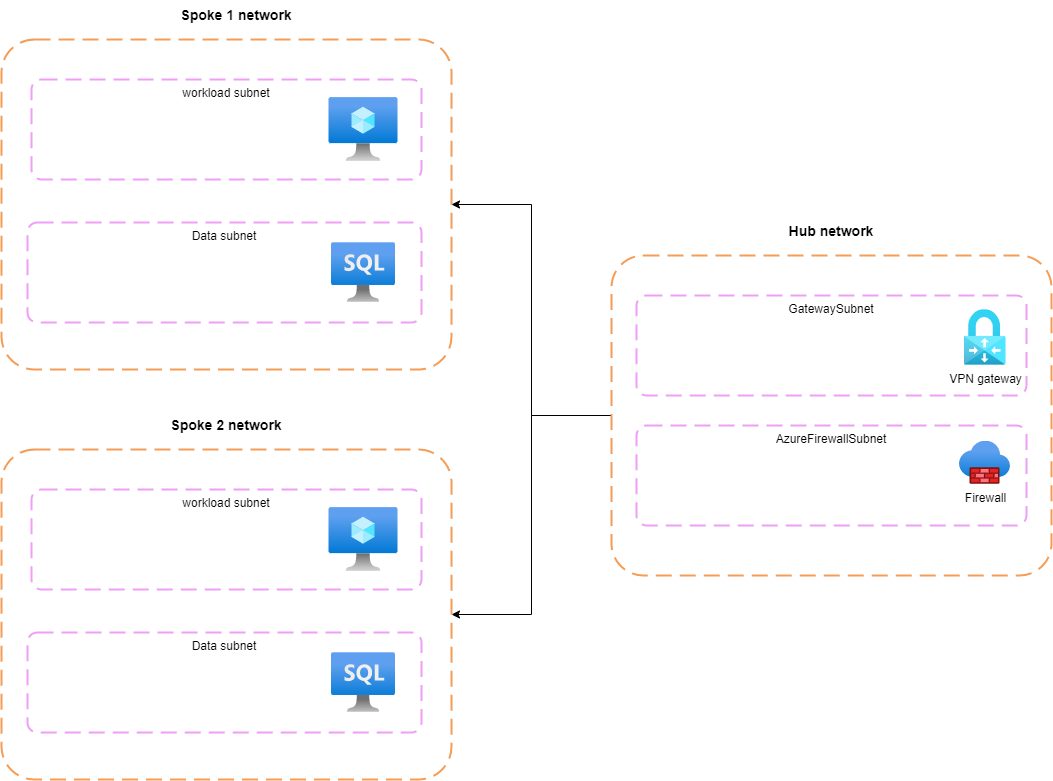

The diagram above was exported from draw.io. Its source (the exported page's mxGraphModel, read from the mxfile embedded in the PNG):
<mxGraphModel dx="4028" dy="2085" grid="1" gridSize="10" guides="1" tooltips="1" connect="1" arrows="1" fold="1" page="1" pageScale="1" pageWidth="827" pageHeight="1169" math="0" shadow="0">
  <root>
    <mxCell id="0" />
    <mxCell id="1" parent="0" />
    <mxCell id="QX4-lLOnMvpdc0OVUBBj-4" value="" style="rounded=1;arcSize=10;dashed=1;strokeColor=#F59D56;fillColor=none;gradientColor=none;dashPattern=8 4;strokeWidth=2;" parent="1" vertex="1">
      <mxGeometry x="-1570" y="-771" width="450" height="330" as="geometry" />
    </mxCell>
    <mxCell id="QX4-lLOnMvpdc0OVUBBj-9" value="workload subnet" style="rounded=1;arcSize=10;dashed=1;strokeColor=#F09FF6;fillColor=none;gradientColor=none;dashPattern=8 4;strokeWidth=2;verticalAlign=top;" parent="1" vertex="1">
      <mxGeometry x="-1540" y="-731" width="390" height="100" as="geometry" />
    </mxCell>
    <mxCell id="QX4-lLOnMvpdc0OVUBBj-11" value="Data subnet" style="rounded=1;arcSize=10;dashed=1;strokeColor=#F09FF6;fillColor=none;gradientColor=none;dashPattern=8 4;strokeWidth=2;verticalAlign=top;" parent="1" vertex="1">
      <mxGeometry x="-1544" y="-588" width="394" height="100" as="geometry" />
    </mxCell>
    <mxCell id="KdM1uvG59E3s3gCGnocu-13" style="edgeStyle=orthogonalEdgeStyle;rounded=0;orthogonalLoop=1;jettySize=auto;html=1;entryX=1;entryY=0.5;entryDx=0;entryDy=0;" parent="1" source="QX4-lLOnMvpdc0OVUBBj-30" target="QX4-lLOnMvpdc0OVUBBj-4" edge="1">
      <mxGeometry relative="1" as="geometry" />
    </mxCell>
    <mxCell id="KdM1uvG59E3s3gCGnocu-14" style="edgeStyle=orthogonalEdgeStyle;rounded=0;orthogonalLoop=1;jettySize=auto;html=1;entryX=1;entryY=0.5;entryDx=0;entryDy=0;" parent="1" source="QX4-lLOnMvpdc0OVUBBj-30" target="KdM1uvG59E3s3gCGnocu-7" edge="1">
      <mxGeometry relative="1" as="geometry" />
    </mxCell>
    <mxCell id="QX4-lLOnMvpdc0OVUBBj-30" value="" style="rounded=1;arcSize=10;dashed=1;strokeColor=#F59D56;fillColor=none;gradientColor=none;dashPattern=8 4;strokeWidth=2;" parent="1" vertex="1">
      <mxGeometry x="-960" y="-555" width="440" height="320" as="geometry" />
    </mxCell>
    <mxCell id="QX4-lLOnMvpdc0OVUBBj-33" value="GatewaySubnet" style="rounded=1;arcSize=10;dashed=1;strokeColor=#F09FF6;fillColor=none;gradientColor=none;dashPattern=8 4;strokeWidth=2;verticalAlign=top;" parent="1" vertex="1">
      <mxGeometry x="-935" y="-515" width="390" height="100" as="geometry" />
    </mxCell>
    <mxCell id="QX4-lLOnMvpdc0OVUBBj-35" value="AzureFirewallSubnet" style="rounded=1;arcSize=10;dashed=1;strokeColor=#F09FF6;fillColor=none;gradientColor=none;dashPattern=8 4;strokeWidth=2;verticalAlign=top;" parent="1" vertex="1">
      <mxGeometry x="-935" y="-385" width="390" height="100" as="geometry" />
    </mxCell>
    <mxCell id="QX4-lLOnMvpdc0OVUBBj-60" value="Firewall" style="aspect=fixed;html=1;points=[];align=center;image;fontSize=12;image=img/lib/azure2/networking/Firewalls.svg;" parent="1" vertex="1">
      <mxGeometry x="-612" y="-369.29" width="51" height="43.1" as="geometry" />
    </mxCell>
    <mxCell id="QX4-lLOnMvpdc0OVUBBj-61" value="VPN gateway" style="aspect=fixed;html=1;points=[];align=center;image;fontSize=12;image=img/lib/azure2/networking/Virtual_Network_Gateways.svg;" parent="1" vertex="1">
      <mxGeometry x="-607.5" y="-500.86" width="42" height="55.73" as="geometry" />
    </mxCell>
    <mxCell id="KdM1uvG59E3s3gCGnocu-2" value="" style="image;aspect=fixed;html=1;points=[];align=center;fontSize=12;image=img/lib/azure2/compute/Virtual_Machine.svg;" parent="1" vertex="1">
      <mxGeometry x="-1242.5" y="-713" width="69" height="64" as="geometry" />
    </mxCell>
    <mxCell id="KdM1uvG59E3s3gCGnocu-3" value="" style="image;aspect=fixed;html=1;points=[];align=center;fontSize=12;image=img/lib/azure2/databases/Azure_SQL_VM.svg;" parent="1" vertex="1">
      <mxGeometry x="-1240" y="-568" width="64" height="60" as="geometry" />
    </mxCell>
    <mxCell id="KdM1uvG59E3s3gCGnocu-4" value="Hub network" style="text;html=1;strokeColor=none;fillColor=none;align=center;verticalAlign=middle;whiteSpace=wrap;rounded=0;fontStyle=1;fontSize=14;" parent="1" vertex="1">
      <mxGeometry x="-960" y="-594" width="440" height="30" as="geometry" />
    </mxCell>
    <mxCell id="KdM1uvG59E3s3gCGnocu-6" value="Spoke 1 network" style="text;html=1;strokeColor=none;fillColor=none;align=center;verticalAlign=middle;whiteSpace=wrap;rounded=0;fontStyle=1;fontSize=14;" parent="1" vertex="1">
      <mxGeometry x="-1560" y="-810" width="450" height="30" as="geometry" />
    </mxCell>
    <mxCell id="KdM1uvG59E3s3gCGnocu-7" value="" style="rounded=1;arcSize=10;dashed=1;strokeColor=#F59D56;fillColor=none;gradientColor=none;dashPattern=8 4;strokeWidth=2;" parent="1" vertex="1">
      <mxGeometry x="-1570" y="-361" width="450" height="330" as="geometry" />
    </mxCell>
    <mxCell id="KdM1uvG59E3s3gCGnocu-8" value="workload subnet" style="rounded=1;arcSize=10;dashed=1;strokeColor=#F09FF6;fillColor=none;gradientColor=none;dashPattern=8 4;strokeWidth=2;verticalAlign=top;" parent="1" vertex="1">
      <mxGeometry x="-1540" y="-321" width="390" height="100" as="geometry" />
    </mxCell>
    <mxCell id="KdM1uvG59E3s3gCGnocu-9" value="Data subnet" style="rounded=1;arcSize=10;dashed=1;strokeColor=#F09FF6;fillColor=none;gradientColor=none;dashPattern=8 4;strokeWidth=2;verticalAlign=top;" parent="1" vertex="1">
      <mxGeometry x="-1544" y="-178" width="394" height="100" as="geometry" />
    </mxCell>
    <mxCell id="KdM1uvG59E3s3gCGnocu-10" value="" style="image;aspect=fixed;html=1;points=[];align=center;fontSize=12;image=img/lib/azure2/compute/Virtual_Machine.svg;" parent="1" vertex="1">
      <mxGeometry x="-1242.5" y="-303" width="69" height="64" as="geometry" />
    </mxCell>
    <mxCell id="KdM1uvG59E3s3gCGnocu-11" value="" style="image;aspect=fixed;html=1;points=[];align=center;fontSize=12;image=img/lib/azure2/databases/Azure_SQL_VM.svg;" parent="1" vertex="1">
      <mxGeometry x="-1240" y="-158" width="64" height="60" as="geometry" />
    </mxCell>
    <mxCell id="KdM1uvG59E3s3gCGnocu-12" value="Spoke 2 network" style="text;html=1;strokeColor=none;fillColor=none;align=center;verticalAlign=middle;whiteSpace=wrap;rounded=0;fontStyle=1;fontSize=14;" parent="1" vertex="1">
      <mxGeometry x="-1570" y="-400" width="450" height="30" as="geometry" />
    </mxCell>
  </root>
</mxGraphModel>